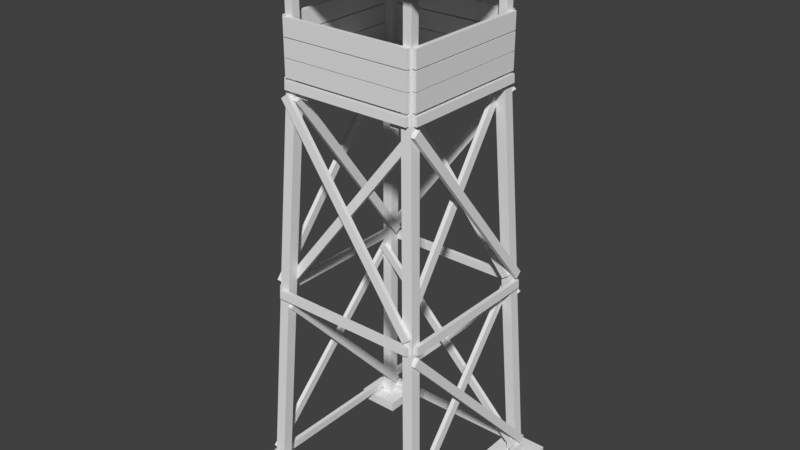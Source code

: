 # Source: Wooden_tower.blend  (saved by Blender 2.77.0; exported with 4.5.12 LTS)
import bpy
from mathutils import Matrix  # noqa: F401  (used for matrix-valued properties, if any)

bpy.ops.wm.read_factory_settings(use_empty=True)
scene = bpy.context.scene
scene.name = 'Scene'

# ---- collections
col_collection_1 = bpy.data.collections.new('Collection 1'); scene.collection.children.link(col_collection_1)

# ---- world
world_world = bpy.data.worlds.new('World'); scene.world = world_world
world_world.color = (0.05088, 0.05088, 0.05088)
world_world.use_sun_shadow = False
world_world.sun_shadow_jitter_overblur = 0.0
world_world.cycles.sampling_method = 'MANUAL'

# ---- meshes
me_cube = bpy.data.meshes.new('Cube')
me_cube.from_pydata([(1.875, 1.873, 0.0), (1.875, 2.123, 0.0), (2.125, 2.123, 0.0), (2.125, 1.873, 0.0), (1.375, 1.373, 9.994), (1.375, 1.623, 9.994), (1.625, 1.623, 9.994), (1.625, 1.373, 9.994), (-1.875, -1.877, 0.0), (-1.875, -2.127, 0.0), (-2.125, -2.127, 0.0), (-2.125, -1.877, 0.0), (-1.375, -1.377, 9.994), (-1.375, -1.627, 9.994), (-1.625, -1.627, 9.994), (-1.625, -1.377, 9.994), (-1.875, 1.873, 0.0), (-2.125, 1.873, 0.0), (-2.125, 2.123, 0.0), (-1.875, 2.123, 0.0), (-1.375, 1.373, 9.994), (-1.625, 1.373, 9.994), (-1.625, 1.623, 9.994), (-1.375, 1.623, 9.994), (1.875, -1.877, 0.0), (2.125, -1.877, 0.0), (2.125, -2.127, 0.0), (1.875, -2.127, 0.0), (1.375, -1.377, 9.994), (1.625, -1.377, 9.994), (1.625, -1.627, 9.994), (1.375, -1.627, 9.994), (2.5, 2.498, 0.0), (2.5, 2.498, 0.25), (2.5, 1.498, 0.0), (2.5, 1.498, 0.25), (1.5, 2.498, 0.0), (1.5, 2.498, 0.25), (1.5, 1.498, 0.0), (1.5, 1.498, 0.25), (-1.5, 2.498, 0.0), (-1.5, 2.498, 0.25), (-1.5, 1.498, 0.0), (-1.5, 1.498, 0.25), (-2.5, 2.498, 0.0), (-2.5, 2.498, 0.25), (-2.5, 1.498, 0.0), (-2.5, 1.498, 0.25), (2.5, -1.502, 0.0), (2.5, -1.502, 0.25), (2.5, -2.502, 0.0), (2.5, -2.502, 0.25), (1.5, -1.502, 0.0), (1.5, -1.502, 0.25), (1.5, -2.502, 0.0), (1.5, -2.502, 0.25), (-1.5, -1.502, 0.0), (-1.5, -1.502, 0.25), (-1.5, -2.502, 0.0), (-1.5, -2.502, 0.25), (-2.5, -1.502, 0.0), (-2.5, -1.502, 0.25), (-2.5, -2.502, 0.0), (-2.5, -2.502, 0.25), (1.978, 1.798, 4.902), (1.969, 1.798, 5.102), (1.978, -1.802, 4.902), (1.969, -1.802, 5.102), (1.878, 1.798, 4.898), (1.869, 1.798, 5.098), (1.878, -1.802, 4.898), (1.869, -1.802, 5.098), (-1.877, 1.798, 4.898), (-1.867, 1.798, 5.097), (-1.877, -1.802, 4.898), (-1.867, -1.802, 5.097), (-1.977, 1.798, 4.903), (-1.967, 1.798, 5.102), (-1.977, -1.802, 4.903), (-1.967, -1.802, 5.102), (-1.799, 1.975, 4.902), (-1.799, 1.966, 5.102), (1.801, 1.975, 4.902), (1.801, 1.966, 5.102), (-1.799, 1.875, 4.898), (-1.799, 1.866, 5.098), (1.801, 1.875, 4.898), (1.801, 1.866, 5.098), (-1.799, -1.88, 4.898), (-1.799, -1.87, 5.097), (1.801, -1.88, 4.898), (1.801, -1.87, 5.097), (-1.799, -1.98, 4.903), (-1.799, -1.97, 5.102), (1.801, -1.98, 4.903), (1.801, -1.97, 5.102), (-1.583, -1.638, 9.759), (-1.583, -1.628, 9.958), (1.585, -1.638, 9.759), (1.585, -1.628, 9.958), (-1.583, -1.738, 9.764), (-1.583, -1.728, 9.963), (1.585, -1.738, 9.764), (1.585, -1.728, 9.963), (1.626, -1.586, 9.957), (1.636, -1.586, 9.758), (1.626, 1.582, 9.957), (1.636, 1.582, 9.758), (1.726, -1.586, 9.962), (1.736, -1.586, 9.762), (1.726, 1.582, 9.962), (1.736, 1.582, 9.762), (-1.635, 1.582, 9.757), (-1.626, 1.582, 9.957), (-1.635, -1.586, 9.757), (-1.626, -1.586, 9.957), (-1.735, 1.582, 9.762), (-1.726, 1.582, 9.962), (-1.735, -1.586, 9.762), (-1.726, -1.586, 9.962), (-1.583, 1.734, 9.762), (-1.583, 1.725, 9.962), (1.585, 1.734, 9.762), (1.585, 1.725, 9.962), (-1.583, 1.634, 9.758), (-1.583, 1.625, 9.957), (1.585, 1.634, 9.758), (1.585, 1.625, 9.957), (-1.887, 1.916, 4.685), (-1.879, 1.769, 4.821), (-2.094, -1.919, 0.5751), (-2.087, -2.066, 0.7112), (-1.987, 1.915, 4.69), (-1.979, 1.769, 4.826), (-2.194, -1.92, 0.5805), (-2.186, -2.066, 0.7166), (-1.531, -1.755, 4.831), (-1.539, -1.902, 4.696), (-1.738, 2.057, 0.7006), (-1.745, 1.91, 0.5652), (-1.631, -1.755, 4.836), (-1.638, -1.902, 4.701), (-1.838, 2.057, 0.7057), (-1.845, 1.91, 0.5703), (1.89, -1.927, 4.685), (1.882, -1.78, 4.821), (2.098, 1.908, 0.5751), (2.09, 2.055, 0.7112), (1.99, -1.926, 4.69), (1.982, -1.78, 4.826), (2.198, 1.909, 0.5805), (2.19, 2.055, 0.7166), (1.535, 1.744, 4.831), (1.542, 1.892, 4.696), (1.742, -2.068, 0.7006), (1.749, -1.921, 0.5652), (1.635, 1.744, 4.836), (1.642, 1.891, 4.701), (1.841, -2.068, 0.7057), (1.849, -1.921, 0.5703), (1.908, 1.885, 4.685), (1.761, 1.877, 4.821), (-1.927, 2.093, 0.5751), (-2.074, 2.085, 0.7112), (1.907, 1.985, 4.69), (1.761, 1.977, 4.826), (-1.928, 2.193, 0.5805), (-2.074, 2.185, 0.7166), (-1.764, 1.53, 4.831), (-1.911, 1.537, 4.696), (2.049, 1.737, 0.7006), (1.902, 1.744, 0.5652), (-1.763, 1.63, 4.836), (-1.91, 1.637, 4.701), (2.049, 1.836, 0.7057), (1.902, 1.844, 0.5703), (1.854, -1.956, 5.288), (1.696, -1.966, 5.167), (-1.525, -1.736, 9.687), (-1.684, -1.746, 9.566), (1.853, -1.856, 5.282), (1.694, -1.866, 5.161), (-1.527, -1.637, 9.681), (-1.685, -1.646, 9.56), (-1.872, -1.609, 5.288), (-1.713, -1.619, 5.167), (1.442, -1.394, 9.601), (1.6, -1.404, 9.48), (-1.87, -1.509, 5.282), (-1.711, -1.519, 5.161), (1.443, -1.294, 9.595), (1.602, -1.304, 9.473), (1.962, 1.859, 5.288), (1.972, 1.701, 5.167), (1.742, -1.52, 9.687), (1.752, -1.679, 9.566), (1.862, 1.858, 5.282), (1.872, 1.699, 5.161), (1.642, -1.522, 9.681), (1.652, -1.68, 9.56), (1.615, -1.867, 5.288), (1.625, -1.708, 5.167), (1.395, 1.513, 9.687), (1.405, 1.672, 9.566), (1.515, -1.865, 5.282), (1.525, -1.706, 5.161), (1.295, 1.514, 9.681), (1.305, 1.673, 9.56), (-1.862, 1.958, 5.288), (-1.704, 1.968, 5.167), (1.517, 1.738, 9.687), (1.676, 1.748, 9.566), (-1.861, 1.858, 5.282), (-1.702, 1.868, 5.161), (1.519, 1.638, 9.681), (1.677, 1.648, 9.56), (1.863, 1.611, 5.288), (1.705, 1.621, 5.167), (-1.455, 1.395, 9.607), (-1.613, 1.405, 9.486), (1.862, 1.511, 5.282), (1.703, 1.521, 5.161), (-1.456, 1.295, 9.601), (-1.615, 1.305, 9.48), (-1.952, -1.885, 5.288), (-1.962, -1.726, 5.167), (-1.732, 1.495, 9.687), (-1.742, 1.653, 9.566), (-1.852, -1.883, 5.282), (-1.862, -1.725, 5.161), (-1.632, 1.496, 9.681), (-1.642, 1.655, 9.56), (-1.605, 1.841, 5.288), (-1.615, 1.682, 5.167), (-1.385, -1.538, 9.687), (-1.395, -1.697, 9.566), (-1.505, 1.839, 5.282), (-1.515, 1.681, 5.161), (-1.285, -1.54, 9.681), (-1.295, -1.699, 9.56), (2.204, 2.07, 0.3192), (2.195, 2.07, 0.519), (2.204, -2.074, 0.3192), (2.195, -2.074, 0.519), (2.104, 2.07, 0.3146), (2.095, 2.07, 0.5144), (2.104, -2.074, 0.3146), (2.095, -2.074, 0.5144), (-2.072, 2.206, 0.3192), (-2.072, 2.196, 0.519), (2.071, 2.206, 0.3192), (2.071, 2.196, 0.519), (-2.072, 2.106, 0.3146), (-2.072, 2.097, 0.5144), (2.071, 2.106, 0.3146), (2.071, 2.097, 0.5144), (-2.207, -2.073, 0.3192), (-2.198, -2.073, 0.519), (-2.207, 2.07, 0.3192), (-2.198, 2.07, 0.519), (-2.107, -2.073, 0.3146), (-2.098, -2.073, 0.5144), (-2.107, 2.07, 0.3146), (-2.098, 2.07, 0.5144), (-1.6, -1.6, 9.986), (-1.6, -1.6, 12.99), (-1.6, -1.4, 9.986), (-1.6, -1.4, 12.99), (-1.4, -1.6, 9.986), (-1.4, -1.6, 12.99), (-1.4, -1.4, 9.986), (-1.4, -1.4, 12.99), (1.4, -1.6, 9.986), (1.4, -1.6, 12.99), (1.4, -1.4, 9.986), (1.4, -1.4, 12.99), (1.6, -1.6, 9.986), (1.6, -1.6, 12.99), (1.6, -1.4, 9.986), (1.6, -1.4, 12.99), (-1.6, 1.4, 9.986), (-1.6, 1.4, 12.99), (-1.6, 1.6, 9.986), (-1.6, 1.6, 12.99), (-1.4, 1.4, 9.986), (-1.4, 1.4, 12.99), (-1.4, 1.6, 9.986), (-1.4, 1.6, 12.99), (1.4, 1.4, 9.986), (1.4, 1.4, 12.99), (1.4, 1.6, 9.986), (1.4, 1.6, 12.99), (1.6, 1.4, 9.986), (1.6, 1.4, 12.99), (1.6, 1.6, 9.986), (1.6, 1.6, 12.99), (1.7, -1.58, 12.77), (1.7, -1.58, 12.97), (1.6, -1.58, 12.77), (1.6, -1.58, 12.97), (1.7, 1.58, 12.77), (1.7, 1.58, 12.97), (1.6, 1.58, 12.77), (1.6, 1.58, 12.97), (-1.7, 1.58, 12.97), (-1.7, 1.58, 12.77), (-1.6, 1.58, 12.97), (-1.6, 1.58, 12.77), (-1.7, -1.58, 12.97), (-1.7, -1.58, 12.77), (-1.6, -1.58, 12.97), (-1.6, -1.58, 12.77), (-1.58, 1.599, 12.77), (-1.58, 1.599, 12.97), (-1.58, 1.699, 12.77), (-1.58, 1.699, 12.97), (1.58, 1.599, 12.77), (1.58, 1.599, 12.97), (1.58, 1.699, 12.77), (1.58, 1.699, 12.97), (1.58, -1.6, 12.97), (1.58, -1.6, 12.77), (1.58, -1.7, 12.97), (1.58, -1.7, 12.77), (-1.58, -1.6, 12.97), (-1.58, -1.6, 12.77), (-1.58, -1.7, 12.97), (-1.58, -1.7, 12.77), (1.7, -1.58, 10.02), (1.7, -1.58, 10.42), (1.6, -1.58, 10.02), (1.6, -1.58, 10.42), (1.7, 1.58, 10.02), (1.7, 1.58, 10.42), (1.6, 1.58, 10.02), (1.6, 1.58, 10.42), (-1.7, 1.58, 10.42), (-1.7, 1.58, 10.02), (-1.6, 1.58, 10.42), (-1.6, 1.58, 10.02), (-1.7, -1.58, 10.42), (-1.7, -1.58, 10.02), (-1.6, -1.58, 10.42), (-1.6, -1.58, 10.02), (-1.58, 1.599, 10.02), (-1.58, 1.599, 10.42), (-1.58, 1.699, 10.02), (-1.58, 1.699, 10.42), (1.58, 1.599, 10.02), (1.58, 1.599, 10.42), (1.58, 1.699, 10.02), (1.58, 1.699, 10.42), (1.58, -1.6, 10.42), (1.58, -1.6, 10.02), (1.58, -1.7, 10.42), (1.58, -1.7, 10.02), (-1.58, -1.6, 10.42), (-1.58, -1.6, 10.02), (-1.58, -1.7, 10.42), (-1.58, -1.7, 10.02), (1.7, -1.58, 10.44), (1.7, -1.58, 10.84), (1.6, -1.58, 10.44), (1.6, -1.58, 10.84), (1.7, 1.58, 10.44), (1.7, 1.58, 10.84), (1.6, 1.58, 10.44), (1.6, 1.58, 10.84), (-1.7, 1.58, 10.84), (-1.7, 1.58, 10.44), (-1.6, 1.58, 10.84), (-1.6, 1.58, 10.44), (-1.7, -1.58, 10.84), (-1.7, -1.58, 10.44), (-1.6, -1.58, 10.84), (-1.6, -1.58, 10.44), (-1.58, 1.599, 10.44), (-1.58, 1.599, 10.84), (-1.58, 1.699, 10.44), (-1.58, 1.699, 10.84), (1.58, 1.599, 10.44), (1.58, 1.599, 10.84), (1.58, 1.699, 10.44), (1.58, 1.699, 10.84), (1.58, -1.6, 10.84), (1.58, -1.6, 10.44), (1.58, -1.7, 10.84), (1.58, -1.7, 10.44), (-1.58, -1.6, 10.84), (-1.58, -1.6, 10.44), (-1.58, -1.7, 10.84), (-1.58, -1.7, 10.44), (1.7, -1.58, 10.87), (1.7, -1.58, 11.27), (1.6, -1.58, 10.87), (1.6, -1.58, 11.27), (1.7, 1.58, 10.87), (1.7, 1.58, 11.27), (1.6, 1.58, 10.87), (1.6, 1.58, 11.27), (-1.7, 1.58, 11.27), (-1.7, 1.58, 10.87), (-1.6, 1.58, 11.27), (-1.6, 1.58, 10.87), (-1.7, -1.58, 11.27), (-1.7, -1.58, 10.87), (-1.6, -1.58, 11.27), (-1.6, -1.58, 10.87), (-1.58, 1.599, 10.87), (-1.58, 1.599, 11.27), (-1.58, 1.699, 10.87), (-1.58, 1.699, 11.27), (1.58, 1.599, 10.87), (1.58, 1.599, 11.27), (1.58, 1.699, 10.87), (1.58, 1.699, 11.27), (1.58, -1.6, 11.27), (1.58, -1.6, 10.87), (1.58, -1.7, 11.27), (1.58, -1.7, 10.87), (-1.58, -1.6, 11.27), (-1.58, -1.6, 10.87), (-1.58, -1.7, 11.27), (-1.58, -1.7, 10.87), (-2.5, -2.5, 12.98), (-2.5, -2.5, 13.08), (-2.5, 2.5, 12.98), (-2.5, 2.5, 13.08), (2.5, -2.5, 12.98), (2.5, -2.5, 13.08), (2.5, 2.5, 12.98), (2.5, 2.5, 13.08), (-1.32, 1.033, 9.804), (-1.32, 1.033, 9.904), (-1.32, 1.633, 9.804), (-1.32, 1.633, 9.904), (1.32, 1.033, 9.804), (1.32, 1.033, 9.904), (1.32, 1.633, 9.804), (1.32, 1.633, 9.904), (-1.32, 1.333, 9.904), (-1.32, 1.333, 9.804), (1.32, 1.333, 9.904), (1.32, 1.333, 9.804), (-1.635, 1.033, 9.804), (-1.635, 1.033, 9.904), (-1.635, 1.333, 9.804), (1.635, 1.333, 9.904), (1.635, 1.033, 9.904), (1.635, 1.033, 9.804), (-1.635, 1.333, 9.904), (1.635, 1.333, 9.804), (1.32, -1.021, 9.804), (1.32, -1.021, 9.904), (1.32, -1.621, 9.804), (1.32, -1.621, 9.904), (-1.32, -1.021, 9.804), (-1.32, -1.021, 9.904), (-1.32, -1.621, 9.804), (-1.32, -1.621, 9.904), (1.32, -1.321, 9.904), (1.32, -1.321, 9.804), (-1.32, -1.321, 9.904), (-1.32, -1.321, 9.804), (1.635, -1.021, 9.804), (1.635, -1.021, 9.904), (1.635, -1.321, 9.804), (-1.635, -1.321, 9.904), (-1.635, -1.021, 9.904), (-1.635, -1.021, 9.804), (1.635, -1.321, 9.904), (-1.635, -1.321, 9.804), (1.288, 1.6, 9.807), (1.288, 1.6, 9.607), (1.288, -1.6, 9.807), (1.288, -1.6, 9.607), (1.088, 1.6, 9.807), (1.088, 1.6, 9.607), (1.088, -1.6, 9.807), (1.088, -1.6, 9.607), (-1.088, 1.6, 9.807), (-1.088, 1.6, 9.607), (-1.088, -1.6, 9.807), (-1.088, -1.6, 9.607), (-1.288, 1.6, 9.807), (-1.288, 1.6, 9.607), (-1.288, -1.6, 9.807), (-1.288, -1.6, 9.607), (1.418, 1.395, 9.609), (-1.618, 1.395, 9.809), (1.418, 1.395, 9.809), (1.418, 1.195, 9.809), (1.618, 1.395, 9.609), (-1.618, 1.395, 9.609), (1.618, 1.395, 9.809), (1.618, 1.195, 9.809), (-1.618, 1.195, 9.809), (-1.418, 1.395, 9.609), (-1.418, 1.395, 9.809), (-1.418, 1.195, 9.809), (-1.418, -1.395, 9.609), (1.618, -1.395, 9.809), (-1.418, -1.395, 9.809), (-1.418, -1.195, 9.809), (-1.618, -1.395, 9.609), (1.618, -1.395, 9.609), (-1.618, -1.395, 9.809), (-1.618, -1.195, 9.809), (1.618, -1.195, 9.809), (1.418, -1.395, 9.609), (1.418, -1.395, 9.809), (1.418, -1.195, 9.809), (1.027, -1.0, 9.803), (1.027, -1.0, 9.903), (1.027, 1.0, 9.803), (1.027, 1.0, 9.903), (1.627, -1.0, 9.803), (1.627, -1.0, 9.903), (1.627, 1.0, 9.803), (1.627, 1.0, 9.903), (-1.627, -1.0, 9.803), (-1.627, -1.0, 9.903), (-1.627, 1.0, 9.803), (-1.627, 1.0, 9.903), (-1.027, -1.0, 9.803), (-1.027, -1.0, 9.903), (-1.027, 1.0, 9.803), (-1.027, 1.0, 9.903)], [], [(0, 1, 2, 3), (4, 7, 6, 5), (0, 4, 5, 1), (1, 5, 6, 2), (2, 6, 7, 3), (4, 0, 3, 7), (8, 9, 10, 11), (12, 15, 14, 13), (8, 12, 13, 9), (9, 13, 14, 10), (10, 14, 15, 11), (12, 8, 11, 15), (16, 17, 18, 19), (20, 23, 22, 21), (16, 20, 21, 17), (17, 21, 22, 18), (18, 22, 23, 19), (20, 16, 19, 23), (24, 25, 26, 27), (28, 31, 30, 29), (24, 28, 29, 25), (25, 29, 30, 26), (26, 30, 31, 27), (28, 24, 27, 31), (33, 35, 34, 32), (35, 39, 38, 34), (39, 37, 36, 38), (37, 33, 32, 36), (32, 34, 38, 36), (37, 39, 35, 33), (41, 43, 42, 40), (43, 47, 46, 42), (47, 45, 44, 46), (45, 41, 40, 44), (40, 42, 46, 44), (45, 47, 43, 41), (49, 51, 50, 48), (51, 55, 54, 50), (55, 53, 52, 54), (53, 49, 48, 52), (48, 50, 54, 52), (53, 55, 51, 49), (57, 59, 58, 56), (59, 63, 62, 58), (63, 61, 60, 62), (61, 57, 56, 60), (56, 58, 62, 60), (61, 63, 59, 57), (65, 67, 66, 64), (67, 71, 70, 66), (71, 69, 68, 70), (69, 65, 64, 68), (64, 66, 70, 68), (69, 71, 67, 65), (73, 75, 74, 72), (75, 79, 78, 74), (79, 77, 76, 78), (77, 73, 72, 76), (72, 74, 78, 76), (77, 79, 75, 73), (81, 83, 82, 80), (83, 87, 86, 82), (87, 85, 84, 86), (85, 81, 80, 84), (80, 82, 86, 84), (85, 87, 83, 81), (89, 91, 90, 88), (91, 95, 94, 90), (95, 93, 92, 94), (93, 89, 88, 92), (88, 90, 94, 92), (93, 95, 91, 89), (97, 99, 98, 96), (99, 103, 102, 98), (103, 101, 100, 102), (101, 97, 96, 100), (96, 98, 102, 100), (101, 103, 99, 97), (111, 109, 105, 107), (108, 104, 105, 109), (110, 108, 109, 111), (106, 104, 108, 110), (106, 110, 111, 107), (104, 106, 107, 105), (113, 115, 114, 112), (115, 119, 118, 114), (119, 117, 116, 118), (117, 113, 112, 116), (112, 114, 118, 116), (117, 119, 115, 113), (121, 123, 122, 120), (123, 127, 126, 122), (127, 125, 124, 126), (125, 121, 120, 124), (120, 122, 126, 124), (125, 127, 123, 121), (129, 131, 130, 128), (131, 135, 134, 130), (135, 133, 132, 134), (133, 129, 128, 132), (128, 130, 134, 132), (133, 135, 131, 129), (137, 139, 138, 136), (139, 143, 142, 138), (143, 141, 140, 142), (141, 137, 136, 140), (136, 138, 142, 140), (141, 143, 139, 137), (145, 147, 146, 144), (147, 151, 150, 146), (151, 149, 148, 150), (149, 145, 144, 148), (144, 146, 150, 148), (149, 151, 147, 145), (153, 155, 154, 152), (155, 159, 158, 154), (159, 157, 156, 158), (157, 153, 152, 156), (152, 154, 158, 156), (157, 159, 155, 153), (161, 163, 162, 160), (163, 167, 166, 162), (167, 165, 164, 166), (165, 161, 160, 164), (160, 162, 166, 164), (165, 167, 163, 161), (169, 171, 170, 168), (171, 175, 174, 170), (175, 173, 172, 174), (173, 169, 168, 172), (168, 170, 174, 172), (173, 175, 171, 169), (183, 181, 177, 179), (180, 176, 177, 181), (182, 180, 181, 183), (178, 176, 180, 182), (178, 182, 183, 179), (176, 178, 179, 177), (191, 187, 185, 189), (188, 189, 185, 184), (190, 191, 189, 188), (186, 190, 188, 184), (186, 187, 191, 190), (184, 185, 187, 186), (199, 197, 193, 195), (196, 192, 193, 197), (198, 196, 197, 199), (194, 192, 196, 198), (194, 198, 199, 195), (192, 194, 195, 193), (207, 203, 201, 205), (204, 205, 201, 200), (206, 207, 205, 204), (202, 206, 204, 200), (202, 203, 207, 206), (200, 201, 203, 202), (215, 213, 209, 211), (212, 208, 209, 213), (214, 212, 213, 215), (210, 208, 212, 214), (210, 214, 215, 211), (208, 210, 211, 209), (223, 219, 217, 221), (220, 221, 217, 216), (222, 223, 221, 220), (218, 222, 220, 216), (218, 219, 223, 222), (216, 217, 219, 218), (231, 229, 225, 227), (228, 224, 225, 229), (230, 228, 229, 231), (226, 224, 228, 230), (226, 230, 231, 227), (224, 226, 227, 225), (239, 235, 233, 237), (236, 237, 233, 232), (238, 239, 237, 236), (234, 238, 236, 232), (234, 235, 239, 238), (232, 233, 235, 234), (241, 243, 242, 240), (243, 247, 246, 242), (247, 245, 244, 246), (245, 241, 240, 244), (240, 242, 246, 244), (245, 247, 243, 241), (249, 251, 250, 248), (251, 255, 254, 250), (255, 253, 252, 254), (253, 249, 248, 252), (248, 250, 254, 252), (253, 255, 251, 249), (257, 259, 258, 256), (259, 263, 262, 258), (263, 261, 260, 262), (261, 257, 256, 260), (256, 258, 262, 260), (261, 263, 259, 257), (265, 267, 266, 264), (267, 271, 270, 266), (271, 269, 268, 270), (269, 265, 264, 268), (264, 266, 270, 268), (269, 271, 267, 265), (273, 275, 274, 272), (275, 279, 278, 274), (279, 277, 276, 278), (277, 273, 272, 276), (272, 274, 278, 276), (277, 279, 275, 273), (281, 283, 282, 280), (283, 287, 286, 282), (287, 285, 284, 286), (285, 281, 280, 284), (280, 282, 286, 284), (285, 287, 283, 281), (289, 291, 290, 288), (291, 295, 294, 290), (295, 293, 292, 294), (293, 289, 288, 292), (288, 290, 294, 292), (293, 295, 291, 289), (301, 297, 296, 300), (299, 303, 302, 298), (296, 298, 302, 300), (303, 301, 300, 302), (301, 303, 299, 297), (297, 299, 298, 296), (311, 309, 305, 307), (306, 304, 308, 310), (306, 310, 311, 307), (310, 308, 309, 311), (308, 304, 305, 309), (304, 306, 307, 305), (317, 313, 312, 316), (315, 319, 318, 314), (312, 314, 318, 316), (319, 317, 316, 318), (317, 319, 315, 313), (313, 315, 314, 312), (327, 325, 321, 323), (324, 320, 321, 325), (326, 324, 325, 327), (322, 320, 324, 326), (322, 326, 327, 323), (320, 322, 323, 321), (333, 329, 328, 332), (331, 335, 334, 330), (328, 330, 334, 332), (335, 333, 332, 334), (333, 335, 331, 329), (329, 331, 330, 328), (343, 341, 337, 339), (338, 336, 340, 342), (338, 342, 343, 339), (342, 340, 341, 343), (340, 336, 337, 341), (336, 338, 339, 337), (349, 345, 344, 348), (347, 351, 350, 346), (344, 346, 350, 348), (351, 349, 348, 350), (349, 351, 347, 345), (345, 347, 346, 344), (359, 357, 353, 355), (356, 352, 353, 357), (358, 356, 357, 359), (354, 352, 356, 358), (354, 358, 359, 355), (352, 354, 355, 353), (365, 361, 360, 364), (363, 367, 366, 362), (360, 362, 366, 364), (367, 365, 364, 366), (365, 367, 363, 361), (361, 363, 362, 360), (375, 373, 369, 371), (370, 368, 372, 374), (370, 374, 375, 371), (374, 372, 373, 375), (372, 368, 369, 373), (368, 370, 371, 369), (381, 377, 376, 380), (379, 383, 382, 378), (376, 378, 382, 380), (383, 381, 380, 382), (381, 383, 379, 377), (377, 379, 378, 376), (391, 389, 385, 387), (388, 384, 385, 389), (390, 388, 389, 391), (386, 384, 388, 390), (386, 390, 391, 387), (384, 386, 387, 385), (397, 393, 392, 396), (395, 399, 398, 394), (392, 394, 398, 396), (399, 397, 396, 398), (397, 399, 395, 393), (393, 395, 394, 392), (407, 405, 401, 403), (402, 400, 404, 406), (402, 406, 407, 403), (406, 404, 405, 407), (404, 400, 401, 405), (400, 402, 403, 401), (413, 409, 408, 412), (411, 415, 414, 410), (408, 410, 414, 412), (415, 413, 412, 414), (413, 415, 411, 409), (409, 411, 410, 408), (423, 421, 417, 419), (420, 416, 417, 421), (422, 420, 421, 423), (418, 416, 420, 422), (418, 422, 423, 419), (416, 418, 419, 417), (425, 427, 426, 424), (427, 431, 430, 426), (431, 429, 428, 430), (429, 425, 424, 428), (424, 426, 430, 428), (429, 431, 427, 425), (440, 435, 434, 441), (435, 439, 438, 434), (443, 442, 447, 451), (437, 433, 432, 436), (441, 434, 438, 443), (442, 439, 435, 440), (437, 442, 440, 433), (432, 441, 443, 436), (439, 442, 443, 438), (432, 433, 445, 444), (447, 448, 449, 451), (445, 450, 446, 444), (442, 437, 448, 447), (441, 432, 444, 446), (433, 440, 450, 445), (440, 441, 446, 450), (437, 436, 449, 448), (436, 443, 451, 449), (460, 455, 454, 461), (455, 459, 458, 454), (463, 462, 467, 471), (457, 453, 452, 456), (461, 454, 458, 463), (462, 459, 455, 460), (457, 462, 460, 453), (452, 461, 463, 456), (459, 462, 463, 458), (452, 453, 465, 464), (467, 468, 469, 471), (465, 470, 466, 464), (462, 457, 468, 467), (461, 452, 464, 466), (453, 460, 470, 465), (460, 461, 466, 470), (457, 456, 469, 468), (456, 463, 471, 469), (472, 474, 475, 473), (479, 477, 473, 475), (478, 476, 477, 479), (474, 472, 476, 478), (476, 472, 473, 477), (474, 478, 479, 475), (480, 482, 483, 481), (487, 485, 481, 483), (486, 484, 485, 487), (482, 480, 484, 486), (484, 480, 481, 485), (482, 486, 487, 483), (496, 499, 498, 489), (491, 495, 494, 490), (495, 491, 488, 492), (494, 495, 492), (488, 490, 494, 492), (490, 488, 491), (499, 496, 493, 497), (498, 499, 497), (493, 489, 498, 497), (489, 493, 496), (508, 511, 510, 501), (503, 507, 506, 502), (507, 503, 500, 504), (506, 507, 504), (500, 502, 506, 504), (502, 500, 503), (511, 508, 505, 509), (510, 511, 509), (505, 501, 510, 509), (501, 505, 508), (513, 515, 514, 512), (515, 519, 518, 514), (519, 517, 516, 518), (517, 513, 512, 516), (512, 514, 518, 516), (517, 519, 515, 513), (521, 523, 522, 520), (523, 527, 526, 522), (527, 525, 524, 526), (525, 521, 520, 524), (520, 522, 526, 524), (525, 527, 523, 521)])
_uv = me_cube.uv_layers.new(name='UVMap')
_uv.uv.foreach_set('vector', [0.3405, 0.439, 0.3405, 0.439, 0.3405, 0.439, 0.3405, 0.439, 0.3405, 0.439, 0.3405, 0.439, 0.3405, 0.439, 0.3405, 0.439, 0.3405, 0.439, 0.3405, 0.439, 0.3405, 0.439, 0.3405, 0.439, 0.3405, 0.439, 0.3405, 0.439, 0.3405, 0.439, 0.3405, 0.439, 0.3405, 0.439, 0.3405, 0.439, 0.3405, 0.439, 0.3405, 0.439, 0.3405, 0.439, 0.3405, 0.439, 0.3405, 0.439, 0.3405, 0.439, 0.3405, 0.439, 0.3405, 0.439, 0.3405, 0.439, 0.3405, 0.439, 0.3405, 0.439, 0.3405, 0.439, 0.3405, 0.439, 0.3405, 0.439, 0.3405, 0.439, 0.3405, 0.439, 0.3405, 0.439, 0.3405, 0.439, 0.3405, 0.439, 0.3405, 0.439, 0.3405, 0.439, 0.3405, 0.439, 0.3405, 0.439, 0.3405, 0.439, 0.3405, 0.439, 0.3405, 0.439, 0.3405, 0.439, 0.3405, 0.439, 0.3405, 0.439, 0.3405, 0.439, 0.3405, 0.439, 0.3405, 0.439, 0.3405, 0.439, 0.3405, 0.439, 0.3405, 0.439, 0.3405, 0.439, 0.3405, 0.439, 0.3405, 0.439, 0.3405, 0.439, 0.3405, 0.439, 0.3405, 0.439, 0.3405, 0.439, 0.3405, 0.439, 0.3405, 0.439, 0.3405, 0.439, 0.3405, 0.439, 0.3405, 0.439, 0.3405, 0.439, 0.3405, 0.439, 0.3405, 0.439, 0.3405, 0.439, 0.3405, 0.439, 0.3405, 0.439, 0.3405, 0.439, 0.3405, 0.439, 0.3405, 0.439, 0.3405, 0.439, 0.3405, 0.439, 0.3405, 0.439, 0.3405, 0.439, 0.3405, 0.439, 0.3405, 0.439, 0.3405, 0.439, 0.3405, 0.439, 0.3405, 0.439, 0.3405, 0.439, 0.3405, 0.439, 0.3405, 0.439, 0.3405, 0.439, 0.3405, 0.439, 0.3405, 0.439, 0.3405, 0.439, 0.3405, 0.439, 0.3405, 0.439, 0.3405, 0.439, 0.3405, 0.439, 0.3405, 0.439, 0.3405, 0.439, 0.372, 0.2352, 0.372, 0.2352, 0.372, 0.2352, 0.372, 0.2352, 0.372, 0.2352, 0.372, 0.2352, 0.372, 0.2352, 0.372, 0.2352, 0.372, 0.2352, 0.372, 0.2352, 0.372, 0.2352, 0.372, 0.2352, 0.372, 0.2352, 0.372, 0.2352, 0.372, 0.2352, 0.372, 0.2352, 0.372, 0.2352, 0.372, 0.2352, 0.372, 0.2352, 0.372, 0.2352, 0.372, 0.2352, 0.372, 0.2352, 0.372, 0.2352, 0.372, 0.2352, 0.372, 0.2352, 0.372, 0.2352, 0.372, 0.2352, 0.372, 0.2352, 0.372, 0.2352, 0.372, 0.2352, 0.372, 0.2352, 0.372, 0.2352, 0.372, 0.2352, 0.372, 0.2352, 0.372, 0.2352, 0.372, 0.2352, 0.372, 0.2352, 0.372, 0.2352, 0.372, 0.2352, 0.372, 0.2352, 0.372, 0.2352, 0.372, 0.2352, 0.372, 0.2352, 0.372, 0.2352, 0.372, 0.2352, 0.372, 0.2352, 0.372, 0.2352, 0.372, 0.2352, 0.372, 0.2352, 0.372, 0.2352, 0.372, 0.2352, 0.372, 0.2352, 0.372, 0.2352, 0.372, 0.2352, 0.372, 0.2352, 0.372, 0.2352, 0.372, 0.2352, 0.372, 0.2352, 0.372, 0.2352, 0.372, 0.2352, 0.372, 0.2352, 0.372, 0.2352, 0.372, 0.2352, 0.372, 0.2352, 0.372, 0.2352, 0.372, 0.2352, 0.372, 0.2352, 0.372, 0.2352, 0.372, 0.2352, 0.372, 0.2352, 0.372, 0.2352, 0.372, 0.2352, 0.372, 0.2352, 0.372, 0.2352, 0.372, 0.2352, 0.372, 0.2352, 0.372, 0.2352, 0.372, 0.2352, 0.372, 0.2352, 0.372, 0.2352, 0.372, 0.2352, 0.372, 0.2352, 0.372, 0.2352, 0.372, 0.2352, 0.372, 0.2352, 0.372, 0.2352, 0.372, 0.2352, 0.372, 0.2352, 0.372, 0.2352, 0.372, 0.2352, 0.372, 0.2352, 0.372, 0.2352, 0.372, 0.2352, 0.372, 0.2352, 0.372, 0.2352, 0.372, 0.2352, 0.3405, 0.439, 0.3405, 0.439, 0.3405, 0.439, 0.3405, 0.439, 0.3405, 0.439, 0.3405, 0.439, 0.3405, 0.439, 0.3405, 0.439, 0.3405, 0.439, 0.3405, 0.439, 0.3405, 0.439, 0.3405, 0.439, 0.3405, 0.439, 0.3405, 0.439, 0.3405, 0.439, 0.3405, 0.439, 0.3405, 0.439, 0.3405, 0.439, 0.3405, 0.439, 0.3405, 0.439, 0.3405, 0.439, 0.3405, 0.439, 0.3405, 0.439, 0.3405, 0.439, 0.3405, 0.439, 0.3405, 0.439, 0.3405, 0.439, 0.3405, 0.439, 0.3405, 0.439, 0.3405, 0.439, 0.3405, 0.439, 0.3405, 0.439, 0.3405, 0.439, 0.3405, 0.439, 0.3405, 0.439, 0.3405, 0.439, 0.3405, 0.439, 0.3405, 0.439, 0.3405, 0.439, 0.3405, 0.439, 0.3405, 0.439, 0.3405, 0.439, 0.3405, 0.439, 0.3405, 0.439, 0.3405, 0.439, 0.3405, 0.439, 0.3405, 0.439, 0.3405, 0.439, 0.3405, 0.439, 0.3405, 0.439, 0.3405, 0.439, 0.3405, 0.439, 0.3405, 0.439, 0.3405, 0.439, 0.3405, 0.439, 0.3405, 0.439, 0.3405, 0.439, 0.3405, 0.439, 0.3405, 0.439, 0.3405, 0.439, 0.3405, 0.439, 0.3405, 0.439, 0.3405, 0.439, 0.3405, 0.439, 0.3405, 0.439, 0.3405, 0.439, 0.3405, 0.439, 0.3405, 0.439, 0.3405, 0.439, 0.3405, 0.439, 0.3405, 0.439, 0.3405, 0.439, 0.3405, 0.439, 0.3405, 0.439, 0.3405, 0.439, 0.3405, 0.439, 0.3405, 0.439, 0.3405, 0.439, 0.3405, 0.439, 0.3405, 0.439, 0.3405, 0.439, 0.3405, 0.439, 0.3405, 0.439, 0.3405, 0.439, 0.3405, 0.439, 0.3405, 0.439, 0.3405, 0.439, 0.3405, 0.439, 0.3405, 0.439, 0.3405, 0.439, 0.3405, 0.439, 0.3405, 0.439, 0.3405, 0.439, 0.3405, 0.439, 0.3405, 0.439, 0.3405, 0.439, 0.3405, 0.439, 0.3405, 0.439, 0.3405, 0.439, 0.3405, 0.439, 0.3405, 0.439, 0.3405, 0.439, 0.3405, 0.439, 0.3405, 0.439, 0.3405, 0.439, 0.3405, 0.439, 0.3405, 0.439, 0.3405, 0.439, 0.3405, 0.439, 0.3405, 0.439, 0.3405, 0.439, 0.3405, 0.439, 0.3405, 0.439, 0.3405, 0.439, 0.3405, 0.439, 0.3405, 0.439, 0.3405, 0.439, 0.3405, 0.439, 0.3405, 0.439, 0.3405, 0.439, 0.3405, 0.439, 0.3405, 0.439, 0.3405, 0.439, 0.3405, 0.439, 0.3405, 0.439, 0.3405, 0.439, 0.3405, 0.439, 0.3405, 0.439, 0.3405, 0.439, 0.3405, 0.439, 0.3405, 0.439, 0.3405, 0.439, 0.3405, 0.439, 0.3405, 0.439, 0.3405, 0.439, 0.3405, 0.439, 0.3405, 0.439, 0.3405, 0.439, 0.3405, 0.439, 0.3405, 0.439, 0.3405, 0.439, 0.3405, 0.439, 0.3405, 0.439, 0.3405, 0.439, 0.3405, 0.439, 0.3405, 0.439, 0.3405, 0.439, 0.3405, 0.439, 0.3405, 0.439, 0.3405, 0.439, 0.3405, 0.439, 0.3405, 0.439, 0.3405, 0.439, 0.3405, 0.439, 0.3405, 0.439, 0.3405, 0.439, 0.3405, 0.439, 0.3405, 0.439, 0.3405, 0.439, 0.3405, 0.439, 0.3405, 0.439, 0.3405, 0.439, 0.3405, 0.439, 0.3405, 0.439, 0.3405, 0.439, 0.3405, 0.439, 0.3405, 0.439, 0.3405, 0.439, 0.3405, 0.439, 0.3405, 0.439, 0.3405, 0.439, 0.3405, 0.439, 0.3405, 0.439, 0.3405, 0.439, 0.3405, 0.439, 0.3405, 0.439, 0.3405, 0.439, 0.3405, 0.439, 0.3405, 0.439, 0.3405, 0.439, 0.3405, 0.439, 0.3405, 0.439, 0.3405, 0.439, 0.3405, 0.439, 0.3405, 0.439, 0.3405, 0.439, 0.3405, 0.439, 0.3405, 0.439, 0.3405, 0.439, 0.3405, 0.439, 0.3405, 0.439, 0.3405, 0.439, 0.3405, 0.439, 0.3405, 0.439, 0.3405, 0.439, 0.3405, 0.439, 0.3405, 0.439, 0.3405, 0.439, 0.3405, 0.439, 0.3405, 0.439, 0.3405, 0.439, 0.3405, 0.439, 0.3405, 0.439, 0.3405, 0.439, 0.3405, 0.439, 0.3405, 0.439, 0.3405, 0.439, 0.3405, 0.439, 0.3405, 0.439, 0.3405, 0.439, 0.3405, 0.439, 0.3405, 0.439, 0.3405, 0.439, 0.3405, 0.439, 0.3405, 0.439, 0.3405, 0.439, 0.3405, 0.439, 0.3405, 0.439, 0.3405, 0.439, 0.3405, 0.439, 0.3405, 0.439, 0.3405, 0.439, 0.3405, 0.439, 0.3405, 0.439, 0.3405, 0.439, 0.3405, 0.439, 0.3405, 0.439, 0.3405, 0.439, 0.3405, 0.439, 0.3405, 0.439, 0.3405, 0.439, 0.3405, 0.439, 0.3405, 0.439, 0.3405, 0.439, 0.3405, 0.439, 0.3405, 0.439, 0.3405, 0.439, 0.3405, 0.439, 0.3405, 0.439, 0.3405, 0.439, 0.3405, 0.439, 0.3405, 0.439, 0.3405, 0.439, 0.3405, 0.439, 0.3405, 0.439, 0.3405, 0.439, 0.3405, 0.439, 0.3405, 0.439, 0.3405, 0.439, 0.3405, 0.439, 0.3405, 0.439, 0.3405, 0.439, 0.3405, 0.439, 0.3405, 0.439, 0.3405, 0.439, 0.3405, 0.439, 0.3405, 0.439, 0.3405, 0.439, 0.3405, 0.439, 0.3405, 0.439, 0.3405, 0.439, 0.3405, 0.439, 0.3405, 0.439, 0.3405, 0.439, 0.3405, 0.439, 0.3405, 0.439, 0.3405, 0.439, 0.3405, 0.439, 0.3405, 0.439, 0.3405, 0.439, 0.3405, 0.439, 0.3405, 0.439, 0.3405, 0.439, 0.3405, 0.439, 0.3405, 0.439, 0.3405, 0.439, 0.3405, 0.439, 0.3405, 0.439, 0.3405, 0.439, 0.3405, 0.439, 0.3405, 0.439, 0.3405, 0.439, 0.3405, 0.439, 0.3405, 0.439, 0.3405, 0.439, 0.3405, 0.439, 0.3405, 0.439, 0.3405, 0.439, 0.3405, 0.439, 0.3405, 0.439, 0.3405, 0.439, 0.3405, 0.439, 0.3405, 0.439, 0.3405, 0.439, 0.3405, 0.439, 0.3405, 0.439, 0.3405, 0.439, 0.3405, 0.439, 0.3405, 0.439, 0.3405, 0.439, 0.3405, 0.439, 0.3405, 0.439, 0.3405, 0.439, 0.3405, 0.439, 0.3405, 0.439, 0.3405, 0.439, 0.3405, 0.439, 0.3405, 0.439, 0.3405, 0.439, 0.3405, 0.439, 0.3405, 0.439, 0.3405, 0.439, 0.3405, 0.439, 0.3405, 0.439, 0.3405, 0.439, 0.3405, 0.439, 0.3405, 0.439, 0.3405, 0.439, 0.3405, 0.439, 0.3405, 0.439, 0.3405, 0.439, 0.3405, 0.439, 0.3405, 0.439, 0.3405, 0.439, 0.3405, 0.439, 0.3405, 0.439, 0.3405, 0.439, 0.3405, 0.439, 0.3405, 0.439, 0.3405, 0.439, 0.3405, 0.439, 0.3405, 0.439, 0.3405, 0.439, 0.3405, 0.439, 0.3405, 0.439, 0.3405, 0.439, 0.3405, 0.439, 0.3405, 0.439, 0.3405, 0.439, 0.3405, 0.439, 0.3405, 0.439, 0.3405, 0.439, 0.3405, 0.439, 0.3405, 0.439, 0.3405, 0.439, 0.3405, 0.439, 0.3405, 0.439, 0.3405, 0.439, 0.3405, 0.439, 0.3405, 0.439, 0.3405, 0.439, 0.3405, 0.439, 0.3405, 0.439, 0.3405, 0.439, 0.3405, 0.439, 0.3405, 0.439, 0.3405, 0.439, 0.3405, 0.439, 0.3405, 0.439, 0.3405, 0.439, 0.3405, 0.439, 0.3405, 0.439, 0.3405, 0.439, 0.3405, 0.439, 0.3405, 0.439, 0.3405, 0.439, 0.3405, 0.439, 0.3405, 0.439, 0.3405, 0.439, 0.3405, 0.439, 0.3405, 0.439, 0.3405, 0.439, 0.3405, 0.439, 0.3405, 0.439, 0.3405, 0.439, 0.3405, 0.439, 0.3405, 0.439, 0.3405, 0.439, 0.3405, 0.439, 0.3405, 0.439, 0.3405, 0.439, 0.3405, 0.439, 0.3405, 0.439, 0.3405, 0.439, 0.3405, 0.439, 0.3405, 0.439, 0.3405, 0.439, 0.3405, 0.439, 0.3405, 0.439, 0.3405, 0.439, 0.3405, 0.439, 0.3405, 0.439, 0.3405, 0.439, 0.3405, 0.439, 0.3405, 0.439, 0.3405, 0.439, 0.3405, 0.439, 0.3405, 0.439, 0.3405, 0.439, 0.3405, 0.439, 0.3405, 0.439, 0.3405, 0.439, 0.3405, 0.439, 0.3405, 0.439, 0.3405, 0.439, 0.3405, 0.439, 0.3405, 0.439, 0.3405, 0.439, 0.3405, 0.439, 0.3405, 0.439, 0.3405, 0.439, 0.3405, 0.439, 0.3405, 0.439, 0.3405, 0.439, 0.3405, 0.439, 0.3405, 0.439, 0.3405, 0.439, 0.3405, 0.439, 0.3405, 0.439, 0.3405, 0.439, 0.3405, 0.439, 0.3405, 0.439, 0.3405, 0.439, 0.3405, 0.439, 0.3405, 0.439, 0.3405, 0.439, 0.3405, 0.439, 0.3405, 0.439, 0.3405, 0.439, 0.3405, 0.439, 0.3405, 0.439, 0.3405, 0.439, 0.3405, 0.439, 0.3405, 0.439, 0.3405, 0.439, 0.3405, 0.439, 0.3405, 0.439, 0.3405, 0.439, 0.3405, 0.439, 0.3405, 0.439, 0.3405, 0.439, 0.3405, 0.439, 0.3405, 0.439, 0.3405, 0.439, 0.3405, 0.439, 0.3405, 0.439, 0.3405, 0.439, 0.3405, 0.439, 0.3405, 0.439, 0.3405, 0.439, 0.3405, 0.439, 0.3405, 0.439, 0.3405, 0.439, 0.3405, 0.439, 0.3405, 0.439, 0.3405, 0.439, 0.3405, 0.439, 0.3405, 0.439, 0.3405, 0.439, 0.3405, 0.439, 0.3405, 0.439, 0.3405, 0.439, 0.3405, 0.439, 0.3405, 0.439, 0.3405, 0.439, 0.3405, 0.439, 0.3405, 0.439, 0.3405, 0.439, 0.3405, 0.439, 0.3405, 0.439, 0.3405, 0.439, 0.3405, 0.439, 0.3405, 0.439, 0.3405, 0.439, 0.3405, 0.439, 0.3405, 0.439, 0.3405, 0.439, 0.3405, 0.439, 0.3405, 0.439, 0.3405, 0.439, 0.3405, 0.439, 0.3405, 0.439, 0.3405, 0.439, 0.3405, 0.439, 0.3405, 0.439, 0.3405, 0.439, 0.3405, 0.439, 0.3405, 0.439, 0.3405, 0.439, 0.3405, 0.439, 0.3405, 0.439, 0.3405, 0.439, 0.3405, 0.439, 0.3405, 0.439, 0.3405, 0.439, 0.3405, 0.439, 0.3405, 0.439, 0.3405, 0.439, 0.3405, 0.439, 0.3405, 0.439, 0.3405, 0.439, 0.3405, 0.439, 0.3405, 0.439, 0.3405, 0.439, 0.3405, 0.439, 0.3405, 0.439, 0.3405, 0.439, 0.3405, 0.439, 0.3405, 0.439, 0.3405, 0.439, 0.3405, 0.439, 0.3405, 0.439, 0.3405, 0.439, 0.3405, 0.439, 0.3405, 0.439, 0.3405, 0.439, 0.3405, 0.439, 0.3405, 0.439, 0.3405, 0.439, 0.3405, 0.439, 0.3405, 0.439, 0.3405, 0.439, 0.3405, 0.439, 0.3405, 0.439, 0.3405, 0.439, 0.3405, 0.439, 0.3405, 0.439, 0.3405, 0.439, 0.3405, 0.439, 0.3405, 0.439, 0.3405, 0.439, 0.3405, 0.439, 0.3405, 0.439, 0.3405, 0.439, 0.3405, 0.439, 0.3405, 0.439, 0.3405, 0.439, 0.3405, 0.439, 0.3405, 0.439, 0.3405, 0.439, 0.3405, 0.439, 0.3405, 0.439, 0.3405, 0.439, 0.3405, 0.439, 0.3405, 0.439, 0.3405, 0.439, 0.3405, 0.439, 0.3405, 0.439, 0.3405, 0.439, 0.3405, 0.439, 0.3405, 0.439, 0.3405, 0.439, 0.3405, 0.439, 0.3405, 0.439, 0.3405, 0.439, 0.3405, 0.439, 0.3405, 0.439, 0.3405, 0.439, 0.3405, 0.439, 0.3405, 0.439, 0.3405, 0.439, 0.3405, 0.439, 0.3405, 0.439, 0.3405, 0.439, 0.3405, 0.439, 0.3405, 0.439, 0.3405, 0.439, 0.3405, 0.439, 0.3405, 0.439, 0.3405, 0.439, 0.3405, 0.439, 0.3405, 0.439, 0.3405, 0.439, 0.3405, 0.439, 0.3405, 0.439, 0.3405, 0.439, 0.3405, 0.439, 0.3405, 0.439, 0.3405, 0.439, 0.3405, 0.439, 0.3405, 0.439, 0.3405, 0.439, 0.3405, 0.439, 0.3405, 0.439, 0.3405, 0.439, 0.3405, 0.439, 0.3405, 0.439, 0.3405, 0.439, 0.3405, 0.439, 0.3405, 0.439, 0.3405, 0.439, 0.3405, 0.439, 0.3405, 0.439, 0.3405, 0.439, 0.3405, 0.439, 0.3405, 0.439, 0.3405, 0.439, 0.3405, 0.439, 0.3405, 0.439, 0.3405, 0.439, 0.3405, 0.439, 0.3405, 0.439, 0.3405, 0.439, 0.3405, 0.439, 0.3405, 0.439, 0.3405, 0.439, 0.3405, 0.439, 0.3405, 0.439, 0.3405, 0.439, 0.3405, 0.439, 0.3405, 0.439, 0.3405, 0.439, 0.3405, 0.439, 0.3405, 0.439, 0.3405, 0.439, 0.3405, 0.439, 0.3405, 0.439, 0.3405, 0.439, 0.3405, 0.439, 0.3405, 0.439, 0.3405, 0.439, 0.3405, 0.439, 0.3405, 0.439, 0.3405, 0.439, 0.3405, 0.439, 0.3405, 0.439, 0.3405, 0.439, 0.3405, 0.439, 0.3405, 0.439, 0.3405, 0.439, 0.3405, 0.439, 0.3405, 0.439, 0.3405, 0.439, 0.3405, 0.439, 0.3405, 0.439, 0.3405, 0.439, 0.3405, 0.439, 0.3405, 0.439, 0.3405, 0.439, 0.3405, 0.439, 0.3405, 0.439, 0.3405, 0.439, 0.3405, 0.439, 0.3405, 0.439, 0.3405, 0.439, 0.3405, 0.439, 0.3405, 0.439, 0.3405, 0.439, 0.3405, 0.439, 0.3405, 0.439, 0.3405, 0.439, 0.3405, 0.439, 0.3405, 0.439, 0.3405, 0.439, 0.3405, 0.439, 0.3405, 0.439, 0.3405, 0.439, 0.3405, 0.439, 0.3405, 0.439, 0.3405, 0.439, 0.3405, 0.439, 0.3405, 0.439, 0.3405, 0.439, 0.3405, 0.439, 0.3405, 0.439, 0.3405, 0.439, 0.3405, 0.439, 0.3405, 0.439, 0.3405, 0.439, 0.3405, 0.439, 0.3405, 0.439, 0.3405, 0.439, 0.3405, 0.439, 0.3405, 0.439, 0.3405, 0.439, 0.3405, 0.439, 0.3405, 0.439, 0.3405, 0.439, 0.3405, 0.439, 0.3405, 0.439, 0.3405, 0.439, 0.3405, 0.439, 0.3405, 0.439, 0.3405, 0.439, 0.3405, 0.439, 0.3405, 0.439, 0.3405, 0.439, 0.3405, 0.439, 0.3405, 0.439, 0.3405, 0.439, 0.3405, 0.439, 0.3405, 0.439, 0.3405, 0.439, 0.3405, 0.439, 0.3405, 0.439, 0.3405, 0.439, 0.3405, 0.439, 0.3405, 0.439, 0.3405, 0.439, 0.3405, 0.439, 0.3405, 0.439, 0.3405, 0.439, 0.3405, 0.439, 0.3405, 0.439, 0.3405, 0.439, 0.3405, 0.439, 0.3405, 0.439, 0.3405, 0.439, 0.3405, 0.439, 0.3405, 0.439, 0.3405, 0.439, 0.3405, 0.439, 0.3405, 0.439, 0.3405, 0.439, 0.3405, 0.439, 0.3405, 0.439, 0.3405, 0.439, 0.3405, 0.439, 0.3405, 0.439, 0.3405, 0.439, 0.3405, 0.439, 0.3405, 0.439, 0.3405, 0.439, 0.3405, 0.439, 0.3405, 0.439, 0.3405, 0.439, 0.3405, 0.439, 0.3405, 0.439, 0.3405, 0.439, 0.3405, 0.439, 0.3405, 0.439, 0.3405, 0.439, 0.3405, 0.439, 0.3405, 0.439, 0.3405, 0.439, 0.3405, 0.439, 0.3405, 0.439, 0.3405, 0.439, 0.3405, 0.439, 0.3405, 0.439, 0.3405, 0.439, 0.3405, 0.439, 0.3405, 0.439, 0.3405, 0.439, 0.3405, 0.439, 0.3405, 0.439, 0.3405, 0.439, 0.3405, 0.439, 0.3405, 0.439, 0.3405, 0.439, 0.3405, 0.439, 0.3405, 0.439, 0.3405, 0.439, 0.3405, 0.439, 0.3405, 0.439, 0.3405, 0.439, 0.3405, 0.439, 0.3405, 0.439, 0.3405, 0.439, 0.3405, 0.439, 0.3405, 0.439, 0.3405, 0.439, 0.3405, 0.439, 0.3405, 0.439, 0.3405, 0.439, 0.3405, 0.439, 0.3405, 0.439, 0.3405, 0.439, 0.3405, 0.439, 0.3405, 0.439, 0.3405, 0.439, 0.3405, 0.439, 0.3405, 0.439, 0.3405, 0.439, 0.3405, 0.439, 0.3405, 0.439, 0.3405, 0.439, 0.3405, 0.439, 0.3405, 0.439, 0.3405, 0.439, 0.3405, 0.439, 0.3405, 0.439, 0.3405, 0.439, 0.3405, 0.439, 0.3405, 0.439, 0.3405, 0.439, 0.3405, 0.439, 0.3405, 0.439, 0.3405, 0.439, 0.3405, 0.439, 0.3405, 0.439, 0.3405, 0.439, 0.3691, 0.3937, 0.3691, 0.3937, 0.3691, 0.3937, 0.3691, 0.3937, 0.3691, 0.3937, 0.3691, 0.3937, 0.3691, 0.3937, 0.3691, 0.3937, 0.3691, 0.3937, 0.3691, 0.3937, 0.3691, 0.3937, 0.3691, 0.3937, 0.3691, 0.3937, 0.3691, 0.3937, 0.3691, 0.3937, 0.3691, 0.3937, 0.3691, 0.3937, 0.3691, 0.3937, 0.3691, 0.3937, 0.3691, 0.3937, 0.3691, 0.3937, 0.3691, 0.3937, 0.3691, 0.3937, 0.3691, 0.3937, 0.3691, 0.3937, 0.3691, 0.3937, 0.3691, 0.3937, 0.3691, 0.3937, 0.3691, 0.3937, 0.3691, 0.3937, 0.3691, 0.3937, 0.3691, 0.3937, 0.3691, 0.3937, 0.3691, 0.3937, 0.3691, 0.3937, 0.3691, 0.3937, 0.3691, 0.3937, 0.3691, 0.3937, 0.3691, 0.3937, 0.3691, 0.3937, 0.3691, 0.3937, 0.3691, 0.3937, 0.3691, 0.3937, 0.3691, 0.3937, 0.3691, 0.3937, 0.3691, 0.3937, 0.3691, 0.3937, 0.3691, 0.3937, 0.3691, 0.3937, 0.3691, 0.3937, 0.3691, 0.3937, 0.3691, 0.3937, 0.3691, 0.3937, 0.3691, 0.3937, 0.3691, 0.3937, 0.3691, 0.3937, 0.3691, 0.3937, 0.3691, 0.3937, 0.3691, 0.3937, 0.3691, 0.3937, 0.3691, 0.3937, 0.3691, 0.3937, 0.3691, 0.3937, 0.3691, 0.3937, 0.3691, 0.3937, 0.3691, 0.3937, 0.3691, 0.3937, 0.3691, 0.3937, 0.3691, 0.3937, 0.3691, 0.3937, 0.3691, 0.3937, 0.3691, 0.3937, 0.3691, 0.3937, 0.3691, 0.3937, 0.3691, 0.3937, 0.3691, 0.3937, 0.3691, 0.3937, 0.3691, 0.3937, 0.3691, 0.3937, 0.3691, 0.3937, 0.3691, 0.3937, 0.3691, 0.3937, 0.3691, 0.3937, 0.3691, 0.3937, 0.3691, 0.3937, 0.3691, 0.3937, 0.3691, 0.3937, 0.3691, 0.3937, 0.3691, 0.3937, 0.3691, 0.3937, 0.3691, 0.3937, 0.3691, 0.3937, 0.3691, 0.3937, 0.3691, 0.3937, 0.3691, 0.3937, 0.3691, 0.3937, 0.3691, 0.3937, 0.3691, 0.3937, 0.3691, 0.3937, 0.3691, 0.3937, 0.3691, 0.3937, 0.3691, 0.3937, 0.3691, 0.3937, 0.3691, 0.3937, 0.3691, 0.3937, 0.3691, 0.3937, 0.3691, 0.3937, 0.3691, 0.3937, 0.3691, 0.3937, 0.3691, 0.3937, 0.3691, 0.3937, 0.3691, 0.3937, 0.3691, 0.3937, 0.3691, 0.3937, 0.3691, 0.3937, 0.3691, 0.3937, 0.3691, 0.3937, 0.3691, 0.3937, 0.3691, 0.3937, 0.3691, 0.3937, 0.3691, 0.3937, 0.3691, 0.3937, 0.3691, 0.3937, 0.3691, 0.3937, 0.3691, 0.3937, 0.3691, 0.3937, 0.3691, 0.3937, 0.3691, 0.3937, 0.3691, 0.3937, 0.3691, 0.3937, 0.3691, 0.3937, 0.3691, 0.3937, 0.3691, 0.3937, 0.3691, 0.3937, 0.3691, 0.3937, 0.3691, 0.3937, 0.3691, 0.3937, 0.3691, 0.3937, 0.3691, 0.3937, 0.3691, 0.3937, 0.3691, 0.3937, 0.3691, 0.3937, 0.3691, 0.3937, 0.3691, 0.3937, 0.3691, 0.3937, 0.3691, 0.3937, 0.3691, 0.3937, 0.3691, 0.3937, 0.3691, 0.3937, 0.3691, 0.3937, 0.3691, 0.3937, 0.3691, 0.3937, 0.3691, 0.3937, 0.3691, 0.3937, 0.3691, 0.3937, 0.3691, 0.3937, 0.3691, 0.3937, 0.3691, 0.3937, 0.3691, 0.3937, 0.3691, 0.3937, 0.3691, 0.3937, 0.3691, 0.3937, 0.3691, 0.3937, 0.3691, 0.3937, 0.3691, 0.3937, 0.3691, 0.3937, 0.3691, 0.3937, 0.3691, 0.3937, 0.3691, 0.3937, 0.3691, 0.3937, 0.3691, 0.3937, 0.3691, 0.3937, 0.3691, 0.3937, 0.3691, 0.3937, 0.3691, 0.3937, 0.3691, 0.3937, 0.3691, 0.3937, 0.3691, 0.3937, 0.3691, 0.3937, 0.3691, 0.3937, 0.3691, 0.3937, 0.3691, 0.3937, 0.3691, 0.3937, 0.3691, 0.3937, 0.3691, 0.3937, 0.3691, 0.3937, 0.3691, 0.3937, 0.3691, 0.3937, 0.3691, 0.3937, 0.3691, 0.3937, 0.3691, 0.3937, 0.3691, 0.3937, 0.3691, 0.3937, 0.3691, 0.3937, 0.3691, 0.3937, 0.3691, 0.3937, 0.3691, 0.3937, 0.3691, 0.3937, 0.3691, 0.3937, 0.3691, 0.3937, 0.3691, 0.3937, 0.3691, 0.3937, 0.3691, 0.3937, 0.3691, 0.3937, 0.3691, 0.3937, 0.3691, 0.3937, 0.3691, 0.3937, 0.3691, 0.3937, 0.3691, 0.3937, 0.3691, 0.3937, 0.3691, 0.3937, 0.3691, 0.3937, 0.3691, 0.3937, 0.3691, 0.3937, 0.3691, 0.3937, 0.3691, 0.3937, 0.3691, 0.3937, 0.3691, 0.3937, 0.3691, 0.3937, 0.3691, 0.3937, 0.3691, 0.3937, 0.3691, 0.3937, 0.3691, 0.3937, 0.3691, 0.3937, 0.3691, 0.3937, 0.3691, 0.3937, 0.3691, 0.3937, 0.3691, 0.3937, 0.3691, 0.3937, 0.3691, 0.3937, 0.3691, 0.3937, 0.3691, 0.3937, 0.3691, 0.3937, 0.3691, 0.3937, 0.3691, 0.3937, 0.3691, 0.3937, 0.3691, 0.3937, 0.3691, 0.3937, 0.3691, 0.3937, 0.3691, 0.3937, 0.3691, 0.3937, 0.3691, 0.3937, 0.3691, 0.3937, 0.3691, 0.3937, 0.3691, 0.3937, 0.3691, 0.3937, 0.3691, 0.3937, 0.3691, 0.3937, 0.3691, 0.3937, 0.3691, 0.3937, 0.3691, 0.3937, 0.3691, 0.3937, 0.3691, 0.3937, 0.3691, 0.3937, 0.3691, 0.3937, 0.3691, 0.3937, 0.3691, 0.3937, 0.3691, 0.3937, 0.3691, 0.3937, 0.3691, 0.3937, 0.3691, 0.3937, 0.3691, 0.3937, 0.3691, 0.3937, 0.3691, 0.3937, 0.3691, 0.3937, 0.3691, 0.3937, 0.3691, 0.3937, 0.3691, 0.3937, 0.3691, 0.3937, 0.3691, 0.3937, 0.3691, 0.3937, 0.3691, 0.3937, 0.3691, 0.3937, 0.3691, 0.3937, 0.3691, 0.3937, 0.3691, 0.3937, 0.3691, 0.3937, 0.3691, 0.3937, 0.3691, 0.3937, 0.3691, 0.3937, 0.3691, 0.3937, 0.3691, 0.3937, 0.3691, 0.3937, 0.3691, 0.3937, 0.3691, 0.3937, 0.3691, 0.3937, 0.3691, 0.3937, 0.3691, 0.3937, 0.3691, 0.3937, 0.3691, 0.3937, 0.3691, 0.3937, 0.3691, 0.3937, 0.3691, 0.3937, 0.3691, 0.3937, 0.3691, 0.3937, 0.3691, 0.3937, 0.3691, 0.3937, 0.3691, 0.3937, 0.3691, 0.3937, 0.3691, 0.3937, 0.3691, 0.3937, 0.3691, 0.3937, 0.3691, 0.3937, 0.3691, 0.3937, 0.3691, 0.3937, 0.3691, 0.3937, 0.3691, 0.3937, 0.3691, 0.3937, 0.3691, 0.3937, 0.3691, 0.3937, 0.3691, 0.3937, 0.3691, 0.3937, 0.3691, 0.3937, 0.3691, 0.3937, 0.3691, 0.3937, 0.3691, 0.3937, 0.3691, 0.3937, 0.3691, 0.3937, 0.3691, 0.3937, 0.3691, 0.3937, 0.3691, 0.3937, 0.3691, 0.3937, 0.3691, 0.3937, 0.3691, 0.3937, 0.3691, 0.3937, 0.3691, 0.3937, 0.3691, 0.3937, 0.3691, 0.3937, 0.3691, 0.3937, 0.3691, 0.3937, 0.3691, 0.3937, 0.3691, 0.3937, 0.3691, 0.3937, 0.3691, 0.3937, 0.3691, 0.3937, 0.3691, 0.3937, 0.3691, 0.3937, 0.3691, 0.3937, 0.3691, 0.3937, 0.3691, 0.3937, 0.3691, 0.3937, 0.3691, 0.3937, 0.3691, 0.3937, 0.3691, 0.3937, 0.3691, 0.3937, 0.3691, 0.3937, 0.3691, 0.3937, 0.3691, 0.3937, 0.3691, 0.3937, 0.3691, 0.3937, 0.3691, 0.3937, 0.3691, 0.3937, 0.3691, 0.3937, 0.3691, 0.3937, 0.3691, 0.3937, 0.3691, 0.3937, 0.3691, 0.3937, 0.3691, 0.3937, 0.3691, 0.3937, 0.3691, 0.3937, 0.3691, 0.3937, 0.3691, 0.3937, 0.3691, 0.3937, 0.3691, 0.3937, 0.3691, 0.3937, 0.3691, 0.3937, 0.3691, 0.3937, 0.3691, 0.3937, 0.3691, 0.3937, 0.3691, 0.3937, 0.3691, 0.3937, 0.3691, 0.3937, 0.3691, 0.3937, 0.3691, 0.3937, 0.3691, 0.3937, 0.3691, 0.3937, 0.3691, 0.3937, 0.3691, 0.3937, 0.3691, 0.3937, 0.3691, 0.3937, 0.3691, 0.3937, 0.3691, 0.3937, 0.3691, 0.3937, 0.3691, 0.3937, 0.3691, 0.3937, 0.3691, 0.3937, 0.3691, 0.3937, 0.3691, 0.3937, 0.3691, 0.3937, 0.3691, 0.3937, 0.3691, 0.3937, 0.3691, 0.3937, 0.3691, 0.3937, 0.3691, 0.3937, 0.3691, 0.3937, 0.3691, 0.3937, 0.3691, 0.3937, 0.3691, 0.3937, 0.3691, 0.3937, 0.3691, 0.3937, 0.3691, 0.3937, 0.3691, 0.3937, 0.3691, 0.3937, 0.3691, 0.3937, 0.3691, 0.3937, 0.3691, 0.3937, 0.3691, 0.3937, 0.3691, 0.3937, 0.3691, 0.3937, 0.3691, 0.3937, 0.3691, 0.3937, 0.3691, 0.3937, 0.3691, 0.3937, 0.3691, 0.3937, 0.3691, 0.3937, 0.3691, 0.3937, 0.3691, 0.3937, 0.3691, 0.3937, 0.3691, 0.3937, 0.3691, 0.3937, 0.3691, 0.3937, 0.3691, 0.3937, 0.3691, 0.3937, 0.3691, 0.3937, 0.3691, 0.3937, 0.3691, 0.3937, 0.3691, 0.3937, 0.3691, 0.3937, 0.3691, 0.3937, 0.3691, 0.3937, 0.3691, 0.3937, 0.3691, 0.3937, 0.3691, 0.3937, 0.3691, 0.3937, 0.3691, 0.3937, 0.3691, 0.3937, 0.3691, 0.3937, 0.3691, 0.3937, 0.3691, 0.3937, 0.3691, 0.3937, 0.3691, 0.3937, 0.3691, 0.3937, 0.3691, 0.3937, 0.3691, 0.3937, 0.3691, 0.3937, 0.3691, 0.3937, 0.3691, 0.3937, 0.3691, 0.3937, 0.3691, 0.3937, 0.3691, 0.3937, 0.3691, 0.3937, 0.3691, 0.3937, 0.3691, 0.3937, 0.3691, 0.3937, 0.3691, 0.3937, 0.3691, 0.3937, 0.3405, 0.439, 0.3405, 0.439, 0.3405, 0.439, 0.3405, 0.439, 0.3405, 0.439, 0.3405, 0.439, 0.3405, 0.439, 0.3405, 0.439, 0.3405, 0.439, 0.3405, 0.439, 0.3405, 0.439, 0.3405, 0.439, 0.3405, 0.439, 0.3405, 0.439, 0.3405, 0.439, 0.3405, 0.439, 0.3405, 0.439, 0.3405, 0.439, 0.3405, 0.439, 0.3405, 0.439, 0.3405, 0.439, 0.3405, 0.439, 0.3405, 0.439, 0.3405, 0.439, 0.3405, 0.439, 0.3405, 0.439, 0.3405, 0.439, 0.3405, 0.439, 0.3405, 0.439, 0.3405, 0.439, 0.3405, 0.439, 0.3405, 0.439, 0.3405, 0.439, 0.3405, 0.439, 0.3405, 0.439, 0.3405, 0.439, 0.3405, 0.439, 0.3405, 0.439, 0.3405, 0.439, 0.3405, 0.439, 0.3405, 0.439, 0.3405, 0.439, 0.3405, 0.439, 0.3405, 0.439, 0.3405, 0.439, 0.3405, 0.439, 0.3405, 0.439, 0.3405, 0.439, 0.3405, 0.439, 0.3405, 0.439, 0.3405, 0.439, 0.3405, 0.439, 0.3405, 0.439, 0.3405, 0.439, 0.3405, 0.439, 0.3405, 0.439, 0.3405, 0.439, 0.3405, 0.439, 0.3405, 0.439, 0.3405, 0.439, 0.3405, 0.439, 0.3405, 0.439, 0.3405, 0.439, 0.3405, 0.439, 0.3405, 0.439, 0.3405, 0.439, 0.3405, 0.439, 0.3405, 0.439, 0.3405, 0.439, 0.3405, 0.439, 0.3405, 0.439, 0.3405, 0.439, 0.3405, 0.439, 0.3405, 0.439, 0.3405, 0.439, 0.3405, 0.439, 0.3405, 0.439, 0.3405, 0.439, 0.3405, 0.439, 0.3405, 0.439, 0.3405, 0.439, 0.3405, 0.439, 0.3405, 0.439, 0.3405, 0.439, 0.3405, 0.439, 0.3405, 0.439, 0.3405, 0.439, 0.3405, 0.439, 0.3405, 0.439, 0.3405, 0.439, 0.3405, 0.439, 0.3405, 0.439, 0.3405, 0.439, 0.3405, 0.439, 0.3405, 0.439, 0.3405, 0.439, 0.3405, 0.439, 0.3405, 0.439, 0.3405, 0.439, 0.3405, 0.439, 0.3405, 0.439, 0.3405, 0.439, 0.3405, 0.439, 0.3405, 0.439, 0.3405, 0.439, 0.3405, 0.439, 0.3405, 0.439, 0.3405, 0.439, 0.3405, 0.439, 0.3405, 0.439, 0.3405, 0.439, 0.3405, 0.439, 0.3405, 0.439, 0.3405, 0.439, 0.3405, 0.439, 0.3405, 0.439, 0.3405, 0.439, 0.3405, 0.439, 0.3405, 0.439, 0.3405, 0.439, 0.3691, 0.3937, 0.3691, 0.3937, 0.3691, 0.3937, 0.3691, 0.3937, 0.3691, 0.3937, 0.3691, 0.3937, 0.3691, 0.3937, 0.3691, 0.3937, 0.3691, 0.3937, 0.3691, 0.3937, 0.3691, 0.3937, 0.3691, 0.3937, 0.3691, 0.3937, 0.3691, 0.3937, 0.3691, 0.3937, 0.3691, 0.3937, 0.3691, 0.3937, 0.3691, 0.3937, 0.3691, 0.3937, 0.3691, 0.3937, 0.3691, 0.3937, 0.3691, 0.3937, 0.3691, 0.3937, 0.3691, 0.3937, 0.3691, 0.3937, 0.3691, 0.3937, 0.3691, 0.3937, 0.3691, 0.3937, 0.3691, 0.3937, 0.3691, 0.3937, 0.3691, 0.3937, 0.3691, 0.3937, 0.3691, 0.3937, 0.3691, 0.3937, 0.3691, 0.3937, 0.3691, 0.3937, 0.3691, 0.3937, 0.3691, 0.3937, 0.3691, 0.3937, 0.3691, 0.3937, 0.3691, 0.3937, 0.3691, 0.3937, 0.3691, 0.3937, 0.3691, 0.3937, 0.3691, 0.3937, 0.3691, 0.3937, 0.3691, 0.3937, 0.3691, 0.3937])
me_cube.use_remesh_preserve_volume = False
me_cube.use_remesh_preserve_attributes = False
me_cube.use_mirror_vertex_groups = False
me_cube.update()

# ---- objects
ob_wooden_tower = bpy.data.objects.new('Wooden tower', me_cube)

# ---- transforms, parenting, visibility, modifiers, constraints
ob_wooden_tower.location = (0.0, 0.0, 0.0)
ob_wooden_tower.lock_rotations_4d = False
ob_wooden_tower.empty_display_type = 'ARROWS'
ob_wooden_tower.lineart.crease_threshold = 0.0

# ---- collection membership
col_collection_1.objects.link(ob_wooden_tower)

# ---- scene / render settings (as saved in the file)
scene.frame_start = 1; scene.frame_end = 250; scene.frame_set(1)
scene.render.engine = 'BLENDER_EEVEE_NEXT'
scene.render.resolution_percentage = 50
scene.render.dither_intensity = 0.0
scene.cycles.use_denoising = False
scene.cycles.samples = 128
scene.cycles.sampling_pattern = 'TABULATED_SOBOL'
scene.cycles.light_sampling_threshold = 0.0
scene.cycles.use_adaptive_sampling = False
scene.cycles.use_light_tree = False
scene.cycles.blur_glossy = 0.0
scene.cycles.sample_clamp_indirect = 0.0
scene.view_settings.view_transform = 'Standard'
bpy.context.view_layer.update()

# ---- added for rendering (the .blend has no active camera and no usable light): camera, sun
cam_auto = bpy.data.cameras.new('AutoCamera')
cam_auto.lens = 50.0
cam_auto.sensor_width = 36.0
cam_auto.clip_end = 1000.0
ob_auto_camera = bpy.data.objects.new('AutoCamera', cam_auto)
scene.collection.objects.link(ob_auto_camera)
ob_auto_camera.location = (13.7581, -16.5105, 17.5464)
ob_auto_camera.rotation_euler = (1.09748, -7.21219e-08, 0.694738)
scene.camera = ob_auto_camera
light_auto_sun = bpy.data.lights.new('AutoSun', 'SUN')
light_auto_sun.energy = 3.0
light_auto_sun.angle = 0.0523599
ob_auto_sun = bpy.data.objects.new('AutoSun', light_auto_sun)
scene.collection.objects.link(ob_auto_sun)
ob_auto_sun.rotation_euler = (0.872665, 0.174533, 0.523599)
bpy.context.view_layer.update()
